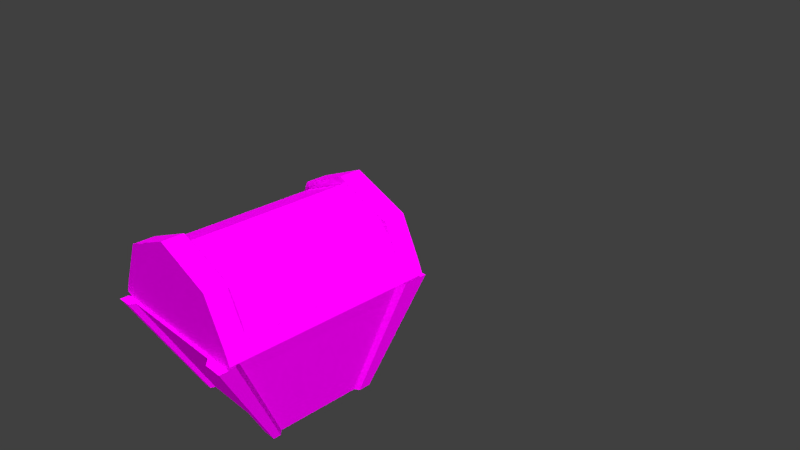 # Source: AnimatedChest.blend  (saved by Blender 2.75.0; exported with 4.5.12 LTS)
import bpy
from mathutils import Matrix  # noqa: F401  (used for matrix-valued properties, if any)

bpy.ops.wm.read_factory_settings(use_empty=True)
scene = bpy.context.scene
scene.name = 'Scene'

# ---- collections
col_collection_1 = bpy.data.collections.new('Collection 1'); scene.collection.children.link(col_collection_1)

# ---- images (referenced by path relative to the original .blend; pixels are not part of the script)
import os
ASSET_DIR = os.environ.get("B2B_ASSET_DIR", "")  # directory of the original .blend (textures are referenced by path, not embedded)
HERE = os.path.dirname(os.path.abspath(__file__))  # packed textures are extracted next to this script under _unpacked/

def load_image(name, relpath, width, height, colorspace="sRGB"):
    """Load a texture the original file referenced (path relative to the .blend, or extracted next to this script)."""
    p = next((c for c in (os.path.join(HERE, relpath), os.path.join(ASSET_DIR, relpath)) if relpath and os.path.exists(c)), "")
    if p:
        img = bpy.data.images.load(p, check_existing=True)
        img.name = name
    else:  # same state as the original file: an image datablock whose file is absent (Cycles renders it pink)
        img = bpy.data.images.new(name, width, height)
        img.source = "FILE"
        img.filepath = "//" + (relpath or name)
    img.colorspace_settings.name = colorspace
    return img
img_chesttexture_png = load_image('ChestTexture.png', 'ChestTexture.png', 1024, 1024, 'sRGB')

# ---- materials (node trees are filled in below, after node groups)
mat_material = bpy.data.materials.new('Material')
mat_material.alpha_threshold = 0.0
mat_material.roughness = 0.5
mat_material_001 = bpy.data.materials.new('Material.001')
mat_material_001.alpha_threshold = 0.0
mat_material_001.roughness = 0.5
mat_material_002 = bpy.data.materials.new('Material.002')
mat_material_002.alpha_threshold = 0.0
mat_material_002.roughness = 0.5

# ---- material node trees
mat_material.use_nodes = True; mat_material.node_tree.nodes.clear()
_N = mat_material.node_tree.nodes; _L = mat_material.node_tree.links
n0 = _N.new('ShaderNodeOutputMaterial'); n0.name = 'Material Output'; n0.location = (300, 300)
n1 = _N.new('ShaderNodeBsdfAnisotropic'); n1.name = 'Glossy BSDF'; n1.location = (10, 300)
n1.distribution = 'BECKMANN'
n1.inputs[0].default_value = (0.8, 0.647, 0.1454, 1.0)
n1.inputs[1].default_value = 0.6594
_L.new(n1.outputs[0], n0.inputs[0])
n0.is_active_output = True
mat_material_001.use_nodes = True; mat_material_001.node_tree.nodes.clear()
_N = mat_material_001.node_tree.nodes; _L = mat_material_001.node_tree.links
n0 = _N.new('ShaderNodeOutputMaterial'); n0.name = 'Material Output'; n0.location = (300, 300)
n1 = _N.new('ShaderNodeBsdfDiffuse'); n1.name = 'Diffuse BSDF'; n1.location = (10, 300)
n2 = _N.new('ShaderNodeTexImage'); n2.name = 'Image Texture'; n2.location = (-180, 300)
n2.width = 140
n2.image = img_chesttexture_png
_L.new(n1.outputs[0], n0.inputs[0])
_L.new(n2.outputs[0], n1.inputs[0])
n0.is_active_output = True
mat_material_002.use_nodes = True; mat_material_002.node_tree.nodes.clear()
_N = mat_material_002.node_tree.nodes; _L = mat_material_002.node_tree.links
n0 = _N.new('ShaderNodeOutputMaterial'); n0.name = 'Material Output'; n0.location = (300, 300)
n1 = _N.new('ShaderNodeBsdfDiffuse'); n1.name = 'Diffuse BSDF'; n1.location = (10, 300)
n2 = _N.new('ShaderNodeTexImage'); n2.name = 'Image Texture'; n2.location = (-180, 300)
n2.width = 140
n2.image = img_chesttexture_png
_L.new(n1.outputs[0], n0.inputs[0])
_L.new(n2.outputs[0], n1.inputs[0])
n0.is_active_output = True

# ---- world
world_world = bpy.data.worlds.new('World'); scene.world = world_world
world_world.color = (0.05088, 0.05088, 0.05088)
world_world.use_sun_shadow = False
world_world.sun_shadow_jitter_overblur = 0.0
world_world.cycles.sampling_method = 'MANUAL'
world_world.cycles.sample_map_resolution = 256

# ---- cameras
cam_camera = bpy.data.cameras.new('Camera')
cam_camera.clip_end = 100.0
cam_camera.lens = 35.0
cam_camera.sensor_width = 32.0
cam_camera.sensor_height = 18.0
cam_camera.ortho_scale = 7.314
cam_camera.dof.focus_distance = 0.0

# ---- lights
light_sun_001 = bpy.data.lights.new('Sun.001', 'SUN')
light_sun_001.transmission_factor = 0.0
light_sun_001.angle = 0.1993
light_sun_001.energy = 2.4
light_sun_001.shadow_buffer_clip_start = 0.5
light_sun_001.shadow_soft_size = 0.1
light_sun_001.shadow_cascade_max_distance = 1000.0
light_sun_001.cycles.use_multiple_importance_sampling = False
light_sun = bpy.data.lights.new('Sun', 'SUN')
light_sun.transmission_factor = 0.0
light_sun.angle = 0.1993
light_sun.energy = 2.4
light_sun.shadow_buffer_clip_start = 0.5
light_sun.shadow_soft_size = 0.1
light_sun.shadow_cascade_max_distance = 1000.0
light_sun.cycles.use_multiple_importance_sampling = False
light_lamp = bpy.data.lights.new('Lamp', 'POINT')
light_lamp.transmission_factor = 0.0
light_lamp.cutoff_distance = 30.0
light_lamp.energy = 100.0
light_lamp.shadow_buffer_clip_start = 1.001
light_lamp.shadow_soft_size = 0.1
light_lamp.shadow_maximum_resolution = 0.006
light_lamp.use_absolute_resolution = True
light_lamp.cycles.use_multiple_importance_sampling = False

# ---- meshes
me_icosphere_001 = bpy.data.meshes.new('Icosphere.001')
me_icosphere_001.from_pydata([(0.07939, -2.427, -1.283), (0.002293, -1.217, -1.278), (-0.1567, -2.806, -0.1397), (0.01283, -2.601, -0.09771), (0.08561, -2.223, 0.1353), (-0.3528, -2.359, 0.3193), (-0.2538, -2.828, -0.09289), (-0.03391, -2.756, -0.2474), (0.1091, -1.751, 0.2105), (0.1113, -1.745, 0.2105), (-0.1592, -1.4, 0.4026), (-0.8459, -2.891, 0.04251), (-0.614, -1.61, 0.5491), (0.07736, -1.365, 0.1089), (0.1091, -1.738, 0.2105), (-1.13, -2.325, 0.3275), (-1.083, -2.89, 0.04028), (-0.3412, -0.7664, 0.4797), (0.199, -0.7132, 0.2105), (0.1091, -1.006, 0.2105), (-1.409, -2.616, 0.09067), (-1.372, -2.858, -0.0277), (-0.9908, -1.295, 0.4362), (0.196, -0.6439, 0.2105), (0.1945, -0.6066, 0.2105), (-1.431, -2.142, 0.1603), (-1.434, -1.775, 0.1689), (-0.07284, -0.3187, 0.2105), (0.1091, -0.5147, 0.2105), (-0.7034, -0.5267, 0.2105), (-0.6497, -0.4752, 0.2105), (-1.346, -1.074, 0.0548), (-1.397, -1.232, 0.05211), (-0.9181, -0.6768, 0.1399), (-0.7948, -0.6439, 0.2105), (-1.384, -1.126, 0.01066), (-1.243, -0.8688, -0.2711), (-1.273, -0.904, -0.3464), (-1.006, -1.277, -1.146), (-1.023, -1.292, -1.146), (-1.03, -1.267, -1.123), (0.06405, -2.412, -1.278), (0.1091, -0.6439, 0.2105), (-0.3147, -2.336, -1.146), (-0.3147, -1.277, -1.146), (-1.023, -2.336, -1.146)], [(0, 41)], [(2, 3, 4, 5, 6), (3, 2, 7), (5, 4, 8, 9, 10), (6, 5, 11), (5, 10, 12), (13, 10, 9, 14), (15, 16, 11, 5), (15, 5, 12), (10, 17, 12), (18, 10, 13, 19), (16, 15, 20, 21), (22, 15, 12), (10, 18, 23, 24, 17), (17, 22, 12), (20, 15, 25), (22, 26, 25, 15), (27, 17, 24, 28), (29, 22, 17, 30), (31, 32, 26, 22), (30, 17, 27), (33, 31, 22, 29, 34), (32, 31, 35), (36, 31, 33), (35, 31, 36, 37), (38, 39, 40), (23, 18, 19, 42), (28, 24, 23, 42), (8, 4, 3, 7, 43, 44, 42, 19, 13, 14), (42, 34, 29, 30, 27, 28), (14, 9, 8), (42, 44, 38, 40, 37, 36, 33, 34), (39, 38, 44, 43, 45), (7, 2, 6, 11, 16, 21, 45, 43), (21, 20, 25, 26, 32, 35, 37, 40, 39, 45)])
_uv = me_icosphere_001.uv_layers.new(name='UVMap')
_uv.uv.foreach_set('vector', [0.0, 0.0, 0.0, 0.0, 0.0, 0.0, 0.0, 0.0, 0.0, 0.0, 0.0, 0.0, 0.0, 0.0, 0.0, 0.0, 0.0, 0.0, 0.0, 0.0, 0.0, 0.0, 0.0, 0.0, 0.0, 0.0, 0.0, 0.0, 0.0, 0.0, 0.0, 0.0, 0.0, 0.0, 0.0, 0.0, 0.0, 0.0, 0.0, 0.0, 0.0, 0.0, 0.0, 0.0, 0.0, 0.0, 0.0, 0.0, 0.0, 0.0, 0.0, 0.0, 0.0, 0.0, 0.0, 0.0, 0.0, 0.0, 0.0, 0.0, 0.0, 0.0, 0.0, 0.0, 0.0, 0.0, 0.0, 0.0, 0.0, 0.0, 0.0, 0.0, 0.0, 0.0, 0.0, 0.0, 0.0, 0.0, 0.0, 0.0, 0.0, 0.0, 0.0, 0.0, 0.0, 0.0, 0.0, 0.0, 0.0, 0.0, 0.0, 0.0, 0.0, 0.0, 0.0, 0.0, 0.0, 0.0, 0.0, 0.0, 0.0, 0.0, 0.0, 0.0, 0.0, 0.0, 0.0, 0.0, 0.0, 0.0, 0.0, 0.0, 0.0, 0.0, 0.0, 0.0, 0.0, 0.0, 0.0, 0.0, 0.0, 0.0, 0.0, 0.0, 0.0, 0.0, 0.0, 0.0, 0.0, 0.0, 0.0, 0.0, 0.0, 0.0, 0.0, 0.0, 0.0, 0.0, 0.0, 0.0, 0.0, 0.0, 0.0, 0.0, 0.0, 0.0, 0.0, 0.0, 0.0, 0.0, 0.0, 0.0, 0.0, 0.0, 0.0, 0.0, 0.0, 0.0, 0.0, 0.0, 0.0, 0.0, 0.0, 0.0, 0.0, 0.0, 0.0, 0.0, 0.0, 0.0, 0.0, 0.0, 0.0, 0.0, 0.0, 0.0, 0.0, 0.0, 0.0, 0.0, 0.0, 0.0, 0.0, 0.0, 0.4933, 0.09059, 0.4933, 0.0906, 0.4934, 0.09022, 0.4933, 0.09022, 0.4261, 0.9237, 0.4256, 0.9231, 0.4255, 0.9231, 0.4255, 0.9237, 0.4938, 0.09128, 0.494, 0.09122, 0.4942, 0.09104, 0.4943, 0.09092, 0.4943, 0.09022, 0.4933, 0.09022, 0.4933, 0.09128, 0.4934, 0.09128, 0.4936, 0.0912, 0.4938, 0.09128, 0.4943, 0.09128, 0.4943, 0.09066, 0.494, 0.09072, 0.4938, 0.09076, 0.4933, 0.09115, 0.4939, 0.09128, 0.4938, 0.09022, 0.4938, 0.09023, 0.4938, 0.09022, 0.4943, 0.09128, 0.4943, 0.09022, 0.4933, 0.09022, 0.4933, 0.09024, 0.4933, 0.09084, 0.4933, 0.0909, 0.4936, 0.09122, 0.4937, 0.09128, 0.4933, 0.09022, 0.4933, 0.09024, 0.4933, 0.09128, 0.4943, 0.09128, 0.4943, 0.09022, 0.4933, 0.09092, 0.4934, 0.091, 0.4935, 0.09104, 0.4939, 0.09115, 0.4941, 0.09114, 0.4943, 0.09109, 0.4943, 0.09022, 0.4933, 0.09022, 0.4933, 0.09109, 0.4934, 0.09118, 0.4936, 0.09124, 0.4938, 0.09125, 0.4941, 0.09115, 0.4941, 0.09112, 0.4943, 0.09084, 0.4943, 0.09024, 0.4943, 0.09022, 0.4933, 0.09022])
me_icosphere_001.materials.append(mat_material)
me_icosphere_001.use_remesh_preserve_volume = False
me_icosphere_001.use_remesh_preserve_attributes = False
me_icosphere_001.use_mirror_vertex_groups = False
me_icosphere_001.update()
me_cylinder = bpy.data.meshes.new('Cylinder')
me_cylinder.from_pydata([(1.005, 1.398, -0.2815), (1.005, -1.406, -0.2815), (0.7123, -1.406, -0.2991), (0.7123, -1.116, -0.2991), (0.7986, -1.116, -0.2939), (0.7986, 1.124, -0.2939), (0.7123, 1.124, -0.2991), (0.7123, 1.398, -0.2991), (0.005229, 1.398, -0.3259), (-0.7019, 1.398, -0.2991), (-0.9948, 1.398, -0.2815), (-0.7019, 1.398, 0.4256), (0.005229, 1.398, 0.7185), (0.7123, 1.398, 0.4256), (0.7123, -1.406, 0.4256), (0.005229, -1.406, 0.7185), (-0.7019, -1.406, 0.4256), (-0.9948, -1.406, -0.2815), (-0.7019, -1.406, -0.2991), (0.00523, -1.406, -0.3259), (0.005229, -1.116, -0.3259), (0.005229, 1.124, -0.3259), (-0.7019, 1.124, -0.2991), (-0.8361, 1.124, -0.291), (-0.8361, -1.116, -0.291), (-0.7019, -1.116, -0.2991), (-0.5716, 1.124, 0.3974), (-0.5716, -1.116, 0.3974), (-0.006674, -1.116, 0.6314), (0.5582, -1.116, 0.3974), (-0.006674, 1.124, 0.6314), (0.5582, 1.124, 0.3974), (0.9272, -1.406, -0.09305), (0.9272, 1.398, -0.09305), (0.7123, -1.124, 0.4256), (1.005, -1.124, -0.2815), (-0.9948, -1.124, -0.2815), (-0.7019, -1.124, 0.4256), (0.005229, -1.124, 0.7185), (0.9272, -1.124, -0.09305), (1.005, 1.091, -0.2815), (-0.9948, 1.091, -0.2815), (-0.7019, 1.091, 0.4256), (0.005229, 1.091, 0.7185), (0.9272, 1.091, -0.09305), (0.7123, 1.091, 0.4256), (-0.9195, 1.398, -0.09989), (-0.9195, -1.406, -0.09989), (-0.9195, -1.124, -0.09989), (-0.9195, 1.091, -0.09989), (-1.012, -1.406, -0.06162), (-1.087, -1.406, -0.2432), (-1.087, 1.091, -0.2432), (-1.087, 1.398, -0.2432), (-1.087, -1.124, -0.2432), (-1.012, 1.398, -0.06162), (-1.012, -1.124, -0.06162), (-1.012, 1.091, -0.06162), (0.7402, -1.124, 0.5007), (0.7402, -1.406, 0.5007), (-0.03304, -1.406, 0.8109), (-0.7401, -1.406, 0.518), (-0.7401, -1.124, 0.518), (-0.03304, -1.124, 0.8109), (-0.7401, 1.398, 0.518), (-0.03304, 1.398, 0.8109), (0.7661, 1.398, 0.473), (-0.7401, 1.091, 0.518), (-0.03304, 1.091, 0.8109), (0.7661, 1.091, 0.473), (1.02, 1.398, -0.05478), (1.02, -1.406, -0.05478), (1.02, 1.091, -0.05478), (1.02, -1.124, -0.05478), (1.02, -1.406, -0.05478), (1.098, -1.406, -0.2432), (1.098, 1.091, -0.2432), (1.098, 1.398, -0.2432), (1.02, 1.398, -0.05478), (1.02, 1.091, -0.05478), (1.098, -1.124, -0.2432), (1.02, -1.124, -0.05478)], [], [(0, 40, 35, 1, 2, 3, 4, 5, 6, 7), (0, 7, 8, 9, 10, 46, 11, 12, 13, 33), (39, 32, 74, 81), (2, 1, 32, 14, 15, 16, 47, 17, 18, 19), (3, 2, 19, 20), (7, 6, 21, 8), (8, 21, 22, 9), (9, 22, 23, 24, 25, 18, 17, 36, 41, 10), (34, 38, 63, 58), (15, 14, 59, 60), (20, 19, 18, 25), (24, 23, 26, 27), (4, 3, 20, 25, 24, 27, 28, 29), (26, 30, 28, 27), (23, 22, 21, 6, 5, 31, 30, 26), (5, 4, 29, 31), (30, 31, 29, 28), (32, 39, 73, 71), (45, 34, 39, 44), (43, 38, 34, 45), (42, 37, 38, 43), (49, 48, 37, 42), (0, 33, 78, 77), (35, 40, 76, 80), (13, 12, 65, 66), (45, 13, 66, 69), (47, 48, 56, 50), (41, 36, 54, 52), (48, 49, 57, 56), (53, 52, 57, 55), (52, 54, 56, 57), (54, 51, 50, 56), (49, 46, 55, 57), (10, 41, 52, 53), (36, 17, 51, 54), (46, 10, 53, 55), (17, 47, 50, 51), (56, 50, 61, 62), (62, 61, 60, 63), (63, 60, 59, 58), (38, 37, 62, 63), (16, 15, 60, 61), (37, 48, 56, 62), (14, 34, 58, 59), (55, 57, 67, 64), (64, 67, 68, 65), (65, 68, 69, 66), (42, 43, 68, 67), (11, 46, 55, 64), (12, 11, 64, 65), (43, 45, 69, 68), (47, 16, 61, 50), (49, 42, 67, 57), (66, 69, 72, 70), (58, 59, 71, 73), (44, 33, 70, 72), (39, 34, 58, 73), (45, 44, 72, 69), (81, 74, 75, 80), (79, 81, 80, 76), (78, 79, 76, 77), (40, 0, 77, 76), (1, 35, 80, 75), (33, 44, 79, 78), (44, 39, 81, 79), (32, 1, 75, 74), (14, 32, 71, 59), (33, 13, 66, 70)])
_uv = me_cylinder.uv_layers.new(name='UVMap')
_uv.uv.foreach_set('vector', [0.2557, 0.1098, 0.2543, 0.1082, 0.2504, 0.09932, 0.2506, 0.0991, 0.2504, 0.09898, 0.2502, 0.09923, 0.2501, 0.09966, 0.2533, 0.107, 0.2536, 0.1069, 0.2546, 0.1075, 0.2557, 0.1098, 0.2546, 0.1075, 0.2538, 0.1057, 0.2535, 0.1048, 0.2534, 0.1046, 0.2534, 0.1047, 0.2534, 0.1048, 0.2541, 0.105, 0.2549, 0.1061, 0.2556, 0.1083, 0.1506, 0.9701, 0.1498, 0.9701, 0.1499, 0.9701, 0.1501, 0.9702, 0.2504, 0.09898, 0.2506, 0.0991, 0.2507, 0.09913, 0.2503, 0.09907, 0.2496, 0.09869, 0.2488, 0.09753, 0.248, 0.09514, 0.248, 0.0937, 0.2491, 0.09616, 0.25, 0.09795, 0.2502, 0.09923, 0.2504, 0.09898, 0.25, 0.09795, 0.2502, 0.09819, 0.2546, 0.1075, 0.2536, 0.1069, 0.2537, 0.1055, 0.2538, 0.1057, 0.2538, 0.1057, 0.2537, 0.1055, 0.2537, 0.1045, 0.2535, 0.1048, 0.2535, 0.1048, 0.2537, 0.1045, 0.2539, 0.104, 0.2503, 0.09641, 0.2503, 0.09675, 0.2491, 0.09616, 0.248, 0.0937, 0.2494, 0.09543, 0.2535, 0.1042, 0.2534, 0.1046, 0.1503, 0.9704, 0.1495, 0.9701, 0.1492, 0.97, 0.15, 0.9703, 0.1488, 0.9697, 0.1495, 0.9701, 0.1498, 0.9701, 0.149, 0.9697, 0.2502, 0.09819, 0.25, 0.09795, 0.2491, 0.09616, 0.2503, 0.09675, 0.2503, 0.09641, 0.2539, 0.104, 0.2532, 0.1042, 0.2508, 0.09814, 0.2501, 0.09966, 0.2502, 0.09923, 0.2502, 0.09819, 0.2503, 0.09675, 0.2503, 0.09641, 0.2508, 0.09814, 0.2509, 0.09894, 0.2507, 0.0994, 0.2532, 0.1042, 0.253, 0.1046, 0.2509, 0.09894, 0.2508, 0.09814, 0.2539, 0.104, 0.2537, 0.1045, 0.2537, 0.1055, 0.2536, 0.1069, 0.2533, 0.107, 0.253, 0.1054, 0.253, 0.1046, 0.2532, 0.1042, 0.2533, 0.107, 0.2501, 0.09966, 0.2507, 0.0994, 0.253, 0.1054, 0.253, 0.1046, 0.253, 0.1054, 0.2507, 0.0994, 0.2509, 0.09894, 0.1498, 0.9701, 0.1506, 0.9701, 0.1504, 0.9702, 0.15, 0.9701, 0.2545, 0.1055, 0.2512, 0.09938, 0.2515, 0.09913, 0.2556, 0.1068, 0.2533, 0.1046, 0.2503, 0.09914, 0.2512, 0.09938, 0.2545, 0.1055, 0.2525, 0.1044, 0.2492, 0.09831, 0.2503, 0.09914, 0.2533, 0.1046, 0.252, 0.1046, 0.2481, 0.09719, 0.2492, 0.09831, 0.2525, 0.1044, 0.1546, 0.9803, 0.1545, 0.9789, 0.1548, 0.9798, 0.1559, 0.9822, 0.1496, 0.9703, 0.1533, 0.9787, 0.1543, 0.9789, 0.1499, 0.9702, 0.1538, 0.9768, 0.1531, 0.9757, 0.1528, 0.9756, 0.1536, 0.9767, 0.2571, 0.09224, 0.2577, 0.09224, 0.2577, 0.09239, 0.2571, 0.09239, 0.2571, 0.09188, 0.2576, 0.09188, 0.2576, 0.09208, 0.2571, 0.09208, 0.09313, 0.07498, 0.08923, 0.06662, 0.08827, 0.06647, 0.09277, 0.07512, 0.1474, 0.9683, 0.1511, 0.9753, 0.1519, 0.9751, 0.1476, 0.9671, 0.1524, 0.9753, 0.1521, 0.9751, 0.1519, 0.9751, 0.1524, 0.9752, 0.1521, 0.9751, 0.1476, 0.9665, 0.1476, 0.9671, 0.1519, 0.9751, 0.1476, 0.9665, 0.1461, 0.9631, 0.1472, 0.9656, 0.1476, 0.9671, 0.2571, 0.09168, 0.2577, 0.09168, 0.2577, 0.09188, 0.2571, 0.09188, 0.08371, 0.08156, 0.08376, 0.08123, 0.08339, 0.08137, 0.08365, 0.08152, 0.07985, 0.07287, 0.07855, 0.07123, 0.07732, 0.06931, 0.0789, 0.07272, 0.1524, 0.9754, 0.1525, 0.9753, 0.1524, 0.9753, 0.1524, 0.9752, 0.1473, 0.965, 0.1473, 0.9663, 0.1472, 0.9656, 0.1461, 0.9631, 0.1473, 0.9673, 0.1473, 0.9662, 0.1484, 0.9688, 0.1483, 0.9692, 0.1483, 0.9692, 0.1484, 0.9688, 0.149, 0.9697, 0.1492, 0.97, 0.1492, 0.97, 0.149, 0.9697, 0.1498, 0.9701, 0.15, 0.9703, 0.1495, 0.9701, 0.1484, 0.9694, 0.1483, 0.9692, 0.1492, 0.97, 0.1481, 0.9686, 0.1488, 0.9697, 0.149, 0.9697, 0.1484, 0.9688, 0.1484, 0.9694, 0.1474, 0.9683, 0.1473, 0.9673, 0.1483, 0.9692, 0.2571, 0.09208, 0.2576, 0.09208, 0.2576, 0.09224, 0.2571, 0.09224, 0.1521, 0.9756, 0.1515, 0.9755, 0.1519, 0.9752, 0.1522, 0.9754, 0.1522, 0.9754, 0.1519, 0.9752, 0.1526, 0.9754, 0.1528, 0.9756, 0.1528, 0.9756, 0.1526, 0.9754, 0.1536, 0.9763, 0.1536, 0.9767, 0.1515, 0.9751, 0.1523, 0.9753, 0.1526, 0.9754, 0.1519, 0.9752, 0.1525, 0.9755, 0.1524, 0.9754, 0.1521, 0.9756, 0.1522, 0.9754, 0.1531, 0.9757, 0.1525, 0.9755, 0.1522, 0.9754, 0.1528, 0.9756, 0.1523, 0.9753, 0.1534, 0.9762, 0.1536, 0.9763, 0.1526, 0.9754, 0.1473, 0.9663, 0.1481, 0.9686, 0.1484, 0.9688, 0.1473, 0.9662, 0.1511, 0.9753, 0.1515, 0.9751, 0.1519, 0.9752, 0.1515, 0.9755, 0.1535, 0.9768, 0.1537, 0.9763, 0.1545, 0.9775, 0.1543, 0.9784, 0.15, 0.9703, 0.1497, 0.9702, 0.15, 0.9701, 0.1504, 0.9702, 0.2556, 0.1068, 0.2556, 0.1083, 0.2554, 0.1078, 0.2556, 0.1069, 0.1506, 0.9701, 0.1503, 0.9704, 0.15, 0.9703, 0.1504, 0.9702, 0.1534, 0.9762, 0.1545, 0.9774, 0.1545, 0.9775, 0.1537, 0.9763, 0.1501, 0.9702, 0.1499, 0.9701, 0.1498, 0.9701, 0.1499, 0.9702, 0.1544, 0.9783, 0.1501, 0.9702, 0.1499, 0.9702, 0.1543, 0.9789, 0.1548, 0.9798, 0.1544, 0.9783, 0.1543, 0.9789, 0.1559, 0.9822, 0.1533, 0.9787, 0.1546, 0.9803, 0.1559, 0.9822, 0.1543, 0.9789, 0.1497, 0.9701, 0.1496, 0.9703, 0.1499, 0.9702, 0.1498, 0.9701, 0.2556, 0.1083, 0.2556, 0.1068, 0.2555, 0.1078, 0.2559, 0.1093, 0.2556, 0.1068, 0.2515, 0.09913, 0.251, 0.09917, 0.2555, 0.1078, 0.1498, 0.9701, 0.1497, 0.9701, 0.1498, 0.9701, 0.1499, 0.9701, 0.1495, 0.9701, 0.1498, 0.9701, 0.15, 0.9701, 0.1497, 0.9702, 0.1545, 0.9789, 0.1538, 0.9768, 0.1535, 0.9768, 0.1543, 0.9784])
me_cylinder.materials.append(mat_material_001)
me_cylinder.use_remesh_preserve_volume = False
me_cylinder.use_remesh_preserve_attributes = False
me_cylinder.use_mirror_vertex_groups = False
me_cylinder.update()
me_cube_002 = bpy.data.meshes.new('Cube.002')
me_cube_002.from_pydata([(-0.7125, -0.7145, -0.4883), (-1.0, -1.482, 1.0), (-0.7125, 0.7037, -0.4883), (-1.0, 1.39, 1.0), (0.7057, -0.7145, -0.4883), (1.0, -1.482, 1.0), (0.7057, 0.7037, -0.4883), (1.0, 1.39, 1.0), (-1.0, 1.054, 1.0), (-0.7125, 0.5378, -0.4883), (1.0, 1.054, 1.0), (0.7057, 0.5378, -0.4883), (0.7508, 1.39, 1.0), (0.529, 0.7037, -0.4883), (0.7508, -1.482, 1.0), (0.529, -0.7145, -0.4883), (0.7508, 1.054, 1.0), (0.529, 0.5378, -0.4883), (-0.7125, -0.6105, -0.4883), (1.0, -1.272, 1.0), (-1.0, -1.272, 1.0), (0.7057, -0.6105, -0.4883), (0.529, -0.6105, -0.4883), (0.7508, -1.272, 1.0), (-0.5741, 0.7037, -0.4883), (-0.8048, -1.482, 1.0), (-0.8048, 1.054, 1.0), (-0.8048, 1.39, 1.0), (-0.5741, -0.7145, -0.4883), (-0.5741, 0.5378, -0.4883), (-0.5741, -0.6105, -0.4883), (-0.8048, -1.272, 1.0), (0.327, 0.4203, -0.3567), (0.327, -0.6382, -0.3567), (-0.381, 0.4203, -0.3567), (-0.381, -0.6382, -0.3567), (0.8215, 1.458, 0.982), (1.071, 1.458, 0.982), (0.7559, 0.7522, -0.501), (0.7559, 0.5863, -0.501), (1.071, 1.122, 0.982), (0.5791, 0.7522, -0.501), (1.071, -1.339, 0.9782), (1.071, -1.55, 0.9782), (0.7559, -0.7622, -0.5038), (0.5791, -0.7622, -0.5038), (0.8215, -1.55, 0.9782), (0.7559, -0.6582, -0.5038), (-0.7626, -0.7622, -0.5038), (-1.071, -1.55, 0.9782), (-0.7626, -0.6582, -0.5038), (-0.8756, -1.55, 0.9782), (-1.071, -1.339, 0.9782), (-0.6242, -0.7622, -0.5038), (-1.071, 1.122, 0.982), (-1.071, 1.458, 0.982), (-0.7626, 0.7522, -0.501), (-0.6242, 0.7522, -0.501), (-0.7626, 0.5863, -0.501), (-0.8756, 1.458, 0.982)], [], [(8, 3, 55, 54), (6, 13, 41, 38), (15, 4, 44, 45), (1, 20, 52, 49), (17, 13, 6, 11), (26, 27, 3, 8), (31, 26, 8, 20), (22, 17, 11, 21), (7, 10, 40, 37), (20, 8, 9, 18), (30, 29, 17, 22), (19, 10, 16, 23), (10, 7, 12, 16), (29, 24, 13, 17), (4, 21, 47, 44), (27, 12, 13, 24), (5, 19, 23, 14), (28, 30, 22, 15), (18, 0, 48, 50), (15, 22, 21, 4), (25, 31, 20, 1), (10, 19, 21, 11), (14, 23, 31, 25), (0, 18, 30, 28), (3, 27, 59, 55), (9, 2, 24, 29), (18, 9, 29, 30), (31, 23, 33, 35), (16, 12, 27, 26), (14, 25, 28, 15), (33, 32, 34, 35), (23, 16, 32, 33), (16, 26, 34, 32), (26, 31, 35, 34), (36, 37, 38, 41), (37, 40, 39, 38), (12, 7, 37, 36), (13, 12, 36, 41), (11, 6, 38, 39), (10, 11, 39, 40), (42, 43, 44, 47), (43, 46, 45, 44), (5, 14, 46, 43), (19, 5, 43, 42), (21, 19, 42, 47), (14, 15, 45, 46), (51, 49, 48, 53), (49, 52, 50, 48), (25, 1, 49, 51), (28, 25, 51, 53), (0, 28, 53, 48), (20, 18, 50, 52), (54, 55, 56, 58), (55, 59, 57, 56), (27, 24, 57, 59), (9, 8, 54, 58), (24, 2, 56, 57), (2, 9, 58, 56)])
_uv = me_cube_002.uv_layers.new(name='UVMap')
_uv.uv.foreach_set('vector', [0.4255, 0.9219, 0.4272, 0.9219, 0.4272, 0.9237, 0.4255, 0.9237, 0.4255, 0.9219, 0.4272, 0.9219, 0.4272, 0.9237, 0.4255, 0.9237, 0.4255, 0.9219, 0.4272, 0.9219, 0.4272, 0.9237, 0.4255, 0.9237, 0.4255, 0.9219, 0.4272, 0.9219, 0.4272, 0.9237, 0.4255, 0.9237, 0.4255, 0.9219, 0.4272, 0.9219, 0.4272, 0.9237, 0.4255, 0.9237, 0.4255, 0.9219, 0.4272, 0.9219, 0.4272, 0.9237, 0.4255, 0.9237, 0.4943, 0.09128, 0.4933, 0.09128, 0.4933, 0.09022, 0.4943, 0.09022, 0.4943, 0.09128, 0.4933, 0.09128, 0.4933, 0.09022, 0.4943, 0.09022, 0.4255, 0.9219, 0.4272, 0.9219, 0.4272, 0.9237, 0.4255, 0.9237, 0.4943, 0.09128, 0.4933, 0.09128, 0.4933, 0.09022, 0.4943, 0.09022, 0.4943, 0.09128, 0.4933, 0.09128, 0.4933, 0.09022, 0.4943, 0.09022, 0.4943, 0.09128, 0.4933, 0.09128, 0.4933, 0.09022, 0.4943, 0.09022, 0.4255, 0.9219, 0.4272, 0.9219, 0.4272, 0.9237, 0.4255, 0.9237, 0.4943, 0.09128, 0.4933, 0.09128, 0.4933, 0.09022, 0.4943, 0.09022, 0.4255, 0.9219, 0.4272, 0.9219, 0.4272, 0.9237, 0.4255, 0.9237, 0.4943, 0.09128, 0.4933, 0.09128, 0.4933, 0.09022, 0.4943, 0.09022, 0.4255, 0.9219, 0.4272, 0.9219, 0.4272, 0.9237, 0.4255, 0.9237, 0.4943, 0.09128, 0.4933, 0.09128, 0.4933, 0.09022, 0.4943, 0.09022, 0.4255, 0.9219, 0.4272, 0.9219, 0.4272, 0.9237, 0.4255, 0.9237, 0.4255, 0.9219, 0.4272, 0.9219, 0.4272, 0.9237, 0.4255, 0.9237, 0.4255, 0.9219, 0.4272, 0.9219, 0.4272, 0.9237, 0.4255, 0.9237, 0.4943, 0.09128, 0.4933, 0.09128, 0.4933, 0.09022, 0.4943, 0.09022, 0.4943, 0.09128, 0.4933, 0.09128, 0.4933, 0.09022, 0.4943, 0.09022, 0.4255, 0.9219, 0.4272, 0.9219, 0.4272, 0.9237, 0.4255, 0.9237, 0.4255, 0.9219, 0.4272, 0.9219, 0.4272, 0.9237, 0.4255, 0.9237, 0.4255, 0.9219, 0.4272, 0.9219, 0.4272, 0.9237, 0.4255, 0.9237, 0.4943, 0.09128, 0.4933, 0.09128, 0.4933, 0.09022, 0.4943, 0.09022, 0.4943, 0.09128, 0.4933, 0.09128, 0.4933, 0.09022, 0.4943, 0.09022, 0.4943, 0.09128, 0.4933, 0.09128, 0.4933, 0.09022, 0.4943, 0.09022, 0.4943, 0.09128, 0.4933, 0.09128, 0.4933, 0.09022, 0.4943, 0.09022, 0.4943, 0.09128, 0.4933, 0.09128, 0.4933, 0.09022, 0.4943, 0.09022, 0.4943, 0.09128, 0.4933, 0.09128, 0.4933, 0.09022, 0.4943, 0.09022, 0.4943, 0.09128, 0.4933, 0.09128, 0.4933, 0.09022, 0.4943, 0.09022, 0.4943, 0.09128, 0.4933, 0.09128, 0.4933, 0.09022, 0.4943, 0.09022, 0.4255, 0.9219, 0.4272, 0.9219, 0.4272, 0.9237, 0.4255, 0.9237, 0.4255, 0.9219, 0.4272, 0.9219, 0.4272, 0.9237, 0.4255, 0.9237, 0.4255, 0.9219, 0.4272, 0.9219, 0.4272, 0.9237, 0.4255, 0.9237, 0.4255, 0.9219, 0.4272, 0.9219, 0.4272, 0.9237, 0.4255, 0.9237, 0.4255, 0.9219, 0.4272, 0.9219, 0.4272, 0.9237, 0.4255, 0.9237, 0.4255, 0.9219, 0.4272, 0.9219, 0.4272, 0.9237, 0.4255, 0.9237, 0.4255, 0.9219, 0.4272, 0.9219, 0.4272, 0.9237, 0.4255, 0.9237, 0.4255, 0.9219, 0.4272, 0.9219, 0.4272, 0.9237, 0.4255, 0.9237, 0.4255, 0.9219, 0.4272, 0.9219, 0.4272, 0.9237, 0.4255, 0.9237, 0.4255, 0.9219, 0.4272, 0.9219, 0.4272, 0.9237, 0.4255, 0.9237, 0.4255, 0.9219, 0.4272, 0.9219, 0.4272, 0.9237, 0.4255, 0.9237, 0.4255, 0.9219, 0.4272, 0.9219, 0.4272, 0.9237, 0.4255, 0.9237, 0.4255, 0.9219, 0.4272, 0.9219, 0.4272, 0.9237, 0.4255, 0.9237, 0.4255, 0.9219, 0.4272, 0.9219, 0.4272, 0.9237, 0.4255, 0.9237, 0.4255, 0.9219, 0.4272, 0.9219, 0.4272, 0.9237, 0.4255, 0.9237, 0.4943, 0.09128, 0.4933, 0.09128, 0.4933, 0.09022, 0.4943, 0.09022, 0.4255, 0.9219, 0.4272, 0.9219, 0.4272, 0.9237, 0.4255, 0.9237, 0.4255, 0.9219, 0.4272, 0.9219, 0.4272, 0.9237, 0.4255, 0.9237, 0.4255, 0.9219, 0.4272, 0.9219, 0.4272, 0.9237, 0.4255, 0.9237, 0.4255, 0.9219, 0.4272, 0.9219, 0.4272, 0.9237, 0.4255, 0.9237, 0.4255, 0.9219, 0.4272, 0.9219, 0.4272, 0.9237, 0.4255, 0.9237, 0.4255, 0.9219, 0.4272, 0.9219, 0.4272, 0.9237, 0.4255, 0.9237, 0.4255, 0.9219, 0.4272, 0.9219, 0.4272, 0.9237, 0.4255, 0.9237, 0.4255, 0.9219, 0.4272, 0.9219, 0.4272, 0.9237, 0.4255, 0.9237])
me_cube_002.materials.append(mat_material_002)
me_cube_002.use_remesh_preserve_volume = False
me_cube_002.use_remesh_preserve_attributes = False
me_cube_002.use_mirror_vertex_groups = False
me_cube_002.update()
arm_armature = bpy.data.armatures.new('Armature')  # bones are not reproduced

# ---- objects
ob_sun_001 = bpy.data.objects.new('Sun.001', light_sun_001)
ob_sun = bpy.data.objects.new('Sun', light_sun)
ob_gold = bpy.data.objects.new('Gold', me_icosphere_001)
ob_armature = bpy.data.objects.new('Armature', arm_armature)
ob_cylinder = bpy.data.objects.new('Cylinder', me_cylinder)
ob_bottomchest = bpy.data.objects.new('BottomChest', me_cube_002)
ob_lamp = bpy.data.objects.new('Lamp', light_lamp)
ob_camera = bpy.data.objects.new('Camera', cam_camera)

# ---- transforms, parenting, visibility, modifiers, constraints
ob_sun_001.location = (2.433, 0.6368, -2.47)
ob_sun_001.rotation_euler = (-1.135, 0.7592, -1.843)
ob_sun_001.lineart.crease_threshold = 0.0
ob_sun.location = (1.417, 8.048, -2.782)
ob_sun.lineart.crease_threshold = 0.0
ob_gold.location = (0.3452, 0.4055, -0.2478)
ob_gold.lineart.crease_threshold = 0.0
ob_armature.location = (-1.166, -1.414, 0.07472)
ob_armature.show_in_front = True
ob_armature.lineart.crease_threshold = 0.0
ob_cylinder.parent = ob_armature
ob_cylinder.matrix_parent_inverse = Matrix(((1.0, -5.96e-08, 0.0, 1.166), (-8.431e-08, 1.0, 0.0, 1.414), (4.454e-09, 3.725e-09, 1.0, -0.07472), (0.0, 0.0, 0.0, 1.0)))
ob_cylinder.location = (-0.2907, -1.315, 0.2426)
ob_cylinder.rotation_euler = (3.273e-09, -0.0008176, -4.423e-09)
ob_cylinder.lineart.crease_threshold = 0.0
_vg = ob_cylinder.vertex_groups.new(name='Bone')
for _i, _w in zip([0, 1, 2, 3, 4, 5, 6, 7, 8, 9, 10, 11, 12, 13, 14, 15, 16, 17, 18, 19, 20, 21, 22, 23, 24, 25, 26, 27, 28, 29, 30, 31, 32, 33, 34, 35, 36, 37, 38, 39, 40, 41, 42, 43, 44, 45, 46, 47, 48, 49, 50, 51, 52, 53, 54, 55, 56, 57, 58, 59, 60, 61, 62, 63, 64, 65, 66, 67, 68, 69, 70, 71, 72, 73, 74, 75, 76, 77, 78, 79, 80, 81], [1.0, 1.0, 1.0, 0.9991, 0.9978, 1.0, 1.0, 1.0, 1.0, 1.0, 1.0, 1.0, 1.0, 1.0, 1.0, 1.0, 1.0, 1.0, 1.0, 1.0, 1.0, 1.0, 1.0, 1.0, 0.9995, 1.0, 1.0, 0.9998, 0.9995, 0.9936, 1.0, 1.0, 1.0, 1.0, 1.0, 0.9835, 1.0, 1.0, 1.0, 1.0, 1.0, 1.0, 1.0, 1.0, 1.0, 1.0, 1.0, 1.0, 1.0, 1.0, 1.0, 1.0, 1.0, 1.0, 1.0, 1.0, 1.0, 1.0, 1.0, 1.0, 1.0, 1.0, 1.0, 1.0, 1.0, 1.0, 1.0, 1.0, 1.0, 1.0, 1.0, 1.0, 1.0, 1.0, 1.0, 1.0, 1.0, 1.0, 1.0, 1.0, 1.0, 1.0]): _vg.add([_i], _w, 'REPLACE')
_m = ob_cylinder.modifiers.new('Armature', 'ARMATURE')
_m.object = ob_armature
ob_bottomchest.location = (-0.2965, -1.288, -1.037)
ob_bottomchest.lineart.crease_threshold = 0.0
ob_lamp.location = (4.076, 1.005, 5.904)
ob_lamp.rotation_euler = (0.6503, 0.05522, 1.866)
ob_lamp.lock_rotations_4d = False
ob_lamp.empty_display_type = 'ARROWS'
ob_lamp.color = (0.0, 0.0, 0.0, 0.0)
ob_lamp.lineart.crease_threshold = 0.0
ob_camera.location = (7.481, -6.508, 5.344)
ob_camera.rotation_euler = (1.109, 0.01082, 0.8149)
ob_camera.lock_rotations_4d = False
ob_camera.empty_display_type = 'ARROWS'
ob_camera.color = (0.0, 0.0, 0.0, 0.0)
ob_camera.display_type = 'WIRE'
ob_camera.lineart.crease_threshold = 0.0

# ---- collection membership
col_collection_1.objects.link(ob_sun_001)
col_collection_1.objects.link(ob_sun)
col_collection_1.objects.link(ob_gold)
col_collection_1.objects.link(ob_armature)
col_collection_1.objects.link(ob_cylinder)
col_collection_1.objects.link(ob_bottomchest)
col_collection_1.objects.link(ob_lamp)
col_collection_1.objects.link(ob_camera)

# ---- scene / render settings (as saved in the file)
scene.camera = ob_camera
scene.frame_start = 1; scene.frame_end = 30; scene.frame_set(15)
scene.render.engine = 'CYCLES'
scene.render.resolution_percentage = 50
scene.render.dither_intensity = 0.0
scene.cycles.use_denoising = False
scene.cycles.samples = 10
scene.cycles.sampling_pattern = 'TABULATED_SOBOL'
scene.cycles.light_sampling_threshold = 0.0
scene.cycles.use_adaptive_sampling = False
scene.cycles.use_light_tree = False
scene.cycles.blur_glossy = 0.0
scene.cycles.pixel_filter_type = 'GAUSSIAN'
scene.cycles.sample_clamp_indirect = 0.0
scene.view_settings.view_transform = 'Standard'
bpy.context.view_layer.update()
